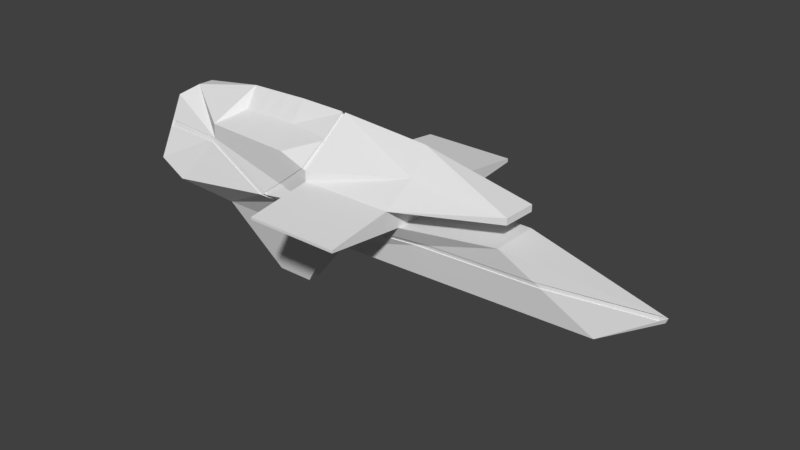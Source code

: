 # Source: Flagship.blend  (saved by Blender 2.77.0; exported with 4.5.12 LTS)
import bpy
from mathutils import Matrix  # noqa: F401  (used for matrix-valued properties, if any)

bpy.ops.wm.read_factory_settings(use_empty=True)
scene = bpy.context.scene
scene.name = 'Scene'

# ---- collections
col_collection_1 = bpy.data.collections.new('Collection 1'); scene.collection.children.link(col_collection_1)

# ---- world
world_world = bpy.data.worlds.new('World'); scene.world = world_world
world_world.color = (0.05088, 0.05088, 0.05088)
world_world.use_sun_shadow = False
world_world.sun_shadow_jitter_overblur = 0.0
world_world.cycles.sampling_method = 'MANUAL'

# ---- meshes
me_cube_001 = bpy.data.meshes.new('Cube.001')
me_cube_001.from_pydata([(-6.609, -1.0, -1.0), (-6.72, -2.088, 1.033), (-6.609, 1.0, -1.0), (-6.609, 2.258, 1.0), (4.82, -0.4749, -1.0), (1.198, -1.0, 1.369), (4.82, 0.4749, -1.0), (1.198, 1.0, 1.369), (7.141, 0.000792, 0.4962), (-2.721, 1.63, 1.005), (-2.8, -1.46, 1.028), (-6.72, -2.088, 1.906), (-6.609, 2.258, 1.873), (-2.816, -2.088, 1.906), (-2.705, 2.258, 1.873), (-2.816, -4.877, 1.413), (-6.72, -4.877, 1.416), (-2.816, -4.877, 1.525), (-6.72, -4.877, 1.523), (-6.609, 5.187, 1.358), (-2.705, 5.187, 1.362), (-6.609, 5.187, 1.514), (-2.705, 5.187, 1.511), (-6.72, -2.081, 2.329), (-6.609, 2.265, 2.296), (-2.782, -0.7548, 2.724), (-2.739, 0.9381, 2.712), (-12.32, -0.8913, -1.1), (-14.06, -1.979, -0.1695), (-13.95, 2.367, -0.2023), (-12.32, 1.109, -1.1), (-12.33, 1.822, 1.996), (-12.41, -1.433, 1.905), (-12.41, -1.428, 2.526), (-12.33, 1.827, 2.501), (1.354, 0.7351, 2.161), (1.317, -0.7085, 2.172), (1.317, -0.7064, 2.447), (1.354, 0.7372, 2.436), (-8.589, 0.3279, -3.782), (-8.589, -0.2506, -3.782), (-10.24, 0.3593, -3.811), (-10.24, -0.2192, -3.811), (-15.26, -1.927, 0.4504), (-15.15, 2.419, 0.4176), (-15.2, 1.247, 2.9), (-15.25, -0.7511, 2.915), (-14.74, -0.08024, 3.291), (-14.72, 0.5823, 3.286), (-9.469, 2.046, 2.601), (-6.664, 0.09162, 3.993), (-11.57, 0.1844, 3.908), (-9.566, -1.755, 2.63), (-9.784, 0.1506, 3.972), (-8.039, 2.155, 2.652), (-6.64, 1.045, 3.196), (-11.56, 0.6945, 3.03), (-8.143, -1.918, 2.682), (-10.9, 1.936, 2.551), (-6.689, -0.8616, 3.21), (-11.59, -0.3256, 3.038), (-10.99, -1.591, 2.578), (-10.68, 0.1675, 3.94), (-8.89, 0.1337, 4.005), (-9.799, -0.445, 3.102), (-9.769, 0.7462, 3.093), (-8.873, 0.772, 3.125), (-8.906, -0.5046, 3.135), (-10.69, -0.3853, 3.07), (-10.66, 0.7203, 3.062), (-12.79, -1.161, 0.8879), (-12.72, 1.637, 0.8668), (-12.75, 0.8823, 2.464), (-12.78, -0.4042, 2.474), (-9.369, 2.299, 0.5482), (-2.368, 1.0, 0.4123), (-15.18, 1.768, 1.899), (-4.133, 1.798, 0.3394), (2.789, 1.0, 0.3512), (-6.609, 1.786, 0.2577), (-8.698, 1.838, 0.1876), (-15.18, 1.786, 1.733), (-9.5, 2.3, 0.4785), (-2.493, 1.0, 0.2585), (-8.773, 1.825, 0.06536), (-12.4, 1.836, 1.836), (-4.209, 1.774, 0.1816), (-12.36, 1.831, 1.819), (2.877, 1.0, 0.1405), (-6.609, 1.768, 0.142), (7.03, 0.04843, 0.2559), (7.028, 0.03989, 0.2742), (-12.36, 1.81, 1.824), (-12.33, 1.801, 1.987), (-12.4, 1.815, 1.848), (-15.18, 1.782, 1.771), (-15.18, 1.779, 1.818), (-8.774, 1.804, 0.08583), (-8.7, 1.816, 0.2081), (-2.37, 0.9786, 0.4327), (-4.135, 1.777, 0.3599), (2.787, 0.9786, 0.3695), (-6.611, 1.764, 0.2781), (-9.37, 2.278, 0.5532), (-9.502, 2.279, 0.4835), (-2.495, 0.9786, 0.279), (-4.211, 1.752, 0.2021), (2.876, 0.9786, 0.1589), (-6.611, 1.746, 0.1625), (-2.762, 0.02644, 3.764), (-8.294, -1.751, 0.4325), (7.041, -0.01698, 0.5114), (-15.25, -1.226, 1.919), (-8.923, -2.055, 0.672), (-3.873, -1.33, 0.4567), (2.537, -0.806, 0.4934), (-1.778, -1.0, 0.4658), (-6.688, -1.773, 0.4445), (-6.678, -1.681, 0.2728), (-8.591, -1.657, 0.3319), (-9.275, -2.047, 0.5861), (-12.53, -1.483, 1.722), (2.832, -0.7631, 0.3003), (-2.377, -1.0, 0.2839), (6.853, -0.05914, 0.3103), (-12.8, -1.5, 1.738), (-4.206, -1.29, 0.2792), (-15.25, -1.339, 1.682), (6.773, 0.00156, 0.5173), (7.14, 0.001031, 0.5025), (6.851, -0.02367, 0.3161), (-12.53, -1.447, 1.728), (-12.41, -1.397, 1.911), (-12.8, -1.464, 1.744), (-8.594, -1.622, 0.3378), (-8.297, -1.716, 0.4383), (-15.26, -1.303, 1.688), (-15.26, -1.19, 1.925), (-4.209, -1.254, 0.285), (-3.875, -1.295, 0.4626), (-6.681, -1.646, 0.2787), (-6.69, -1.737, 0.4504), (2.535, -0.7705, 0.4993), (-8.925, -2.02, 0.6779), (-1.78, -0.9645, 0.4716), (-9.278, -2.012, 0.592), (2.83, -0.7277, 0.3061), (-2.38, -0.9645, 0.2898), (-9.281, 2.298, 0.5625), (-6.967, 2.233, 2.068), (-8.203, 2.137, 1.278), (-7.251, 2.209, 1.887), (-7.083, 2.223, 1.994), (-8.399, 2.122, 1.312), (-7.108, 2.222, 2.144), (-9.455, 2.285, 0.5905), (-7.269, 2.209, 2.041), (-6.798, 2.25, 2.343), (-7.5, 2.19, 1.892), (-6.794, 2.186, 2.34), (-6.605, 2.2, 2.293), (-9.277, 2.234, 0.5595), (-9.364, 2.235, 0.5452), (-8.394, 2.058, 1.309), (-8.199, 2.073, 1.275), (-7.495, 2.126, 1.889), (-7.247, 2.145, 1.884), (-7.264, 2.145, 2.038), (-7.079, 2.159, 1.991), (-6.963, 2.168, 2.065), (-7.103, 2.158, 2.141), (-9.451, 2.221, 0.5876), (-6.843, 0.044, 3.925), (-6.929, -2.057, 2.381), (-6.82, 1.187, 3.126), (-6.886, -1.005, 3.138), (-6.88, -0.8308, 3.204), (-6.824, 1.022, 3.19), (-6.841, 0.09496, 3.994), (-6.84, 0.1458, 3.924), (-6.797, 1.944, 2.245), (-6.608, 2.264, 2.198), (-6.639, 1.044, 3.098), (-6.927, -2.058, 2.283), (-6.718, -2.082, 2.231), (-6.687, -0.8621, 3.112), (-6.663, 0.0911, 3.895), (-6.885, -1.006, 3.04), (-6.839, 0.1453, 3.826), (-6.818, 1.187, 3.028), (-6.842, 0.04348, 3.826), (-6.878, -0.8313, 3.106), (-6.822, 1.022, 3.092), (-6.839, 0.09444, 3.896), (-7.12, -2.041, 2.007), (-7.246, -2.027, 1.905), (-8.067, -1.933, 1.239), (-7.034, -2.05, 2.077), (-9.062, -2.03, 0.7212), (-8.345, -1.901, 1.282), (-7.541, -1.993, 1.905), (-7.338, -2.015, 2.063), (-7.202, -2.03, 2.169), (-6.716, -2.044, 2.327), (-8.919, -2.017, 0.6695), (-6.925, -2.02, 2.379), (-7.116, -2.003, 2.005), (-7.242, -1.989, 1.903), (-8.063, -1.895, 1.237), (-7.03, -2.012, 2.075), (-9.058, -1.992, 0.7186), (-8.341, -1.863, 1.279), (-7.537, -1.955, 1.903), (-7.334, -1.977, 2.061), (-7.198, -1.992, 2.166)], [], [(1, 110, 117), (7, 78, 75), (80, 148, 3), (10, 116, 5), (2, 4, 0), (10, 14, 13), (7, 111, 8), (5, 115, 111), (4, 90, 124), (6, 88, 90), (2, 89, 86), (9, 75, 77), (4, 123, 0), (1, 114, 10), (2, 6, 4), (10, 5, 7), (7, 9, 10), (12, 19, 3), (12, 26, 14), (11, 25, 23), (31, 58, 49), (11, 17, 13), (15, 18, 16), (13, 15, 10), (1, 18, 11), (10, 16, 1), (19, 22, 20), (14, 21, 12), (3, 20, 9), (9, 22, 14), (3, 151, 12), (13, 37, 25), (28, 30, 27), (28, 29, 30), (125, 131, 133), (32, 47, 46), (58, 56, 69), (27, 40, 0), (52, 61, 32), (1, 196, 113), (35, 37, 36), (26, 35, 14), (38, 26, 109), (14, 36, 13), (39, 42, 41), (2, 41, 30), (27, 41, 42), (2, 40, 39), (44, 70, 71), (45, 47, 48), (81, 94, 85), (29, 43, 44), (31, 48, 34), (51, 34, 48), (62, 60, 68), (63, 64, 67), (66, 49, 65), (63, 65, 53), (55, 186, 50), (59, 186, 185), (67, 52, 57), (24, 182, 55), (177, 188, 192), (61, 60, 33), (64, 61, 52), (53, 68, 64), (62, 56, 51), (53, 69, 62), (65, 58, 69), (172, 193, 178), (23, 25, 59), (1, 113, 110), (3, 79, 80), (10, 9, 14), (12, 21, 19), (12, 24, 26), (11, 13, 25), (54, 157, 154), (12, 151, 152), (31, 34, 58), (54, 156, 49), (11, 18, 17), (15, 17, 18), (13, 17, 15), (1, 16, 18), (10, 15, 16), (19, 21, 22), (14, 22, 21), (3, 19, 20), (9, 20, 22), (3, 148, 150), (13, 36, 37), (127, 133, 136), (32, 33, 47), (58, 34, 56), (27, 42, 40), (11, 23, 197), (57, 201, 202), (61, 33, 32), (200, 52, 32), (1, 195, 196), (35, 38, 37), (26, 38, 35), (37, 38, 109), (14, 35, 36), (39, 40, 42), (2, 39, 41), (27, 30, 41), (2, 0, 40), (45, 73, 46), (45, 46, 47), (31, 87, 85), (29, 28, 43), (31, 45, 48), (47, 33, 51), (60, 51, 33), (56, 34, 51), (48, 47, 51), (62, 51, 60), (63, 53, 64), (66, 54, 49), (63, 66, 65), (23, 183, 173), (174, 192, 189), (67, 64, 52), (175, 191, 176), (61, 68, 60), (64, 68, 61), (53, 62, 68), (62, 69, 56), (53, 65, 69), (65, 49, 58), (24, 55, 26), (70, 72, 71), (70, 73, 72), (70, 127, 112), (76, 71, 72), (75, 100, 77), (90, 107, 91), (79, 100, 102), (83, 107, 88), (8, 78, 7), (76, 45, 31), (31, 103, 93), (77, 3, 9), (82, 30, 29), (86, 83, 2), (85, 29, 44), (83, 6, 2), (31, 92, 87), (81, 85, 44), (84, 2, 30), (76, 93, 96), (87, 82, 29), (94, 96, 93), (100, 105, 106), (99, 107, 105), (98, 108, 97), (103, 97, 104), (93, 104, 92), (91, 101, 8), (106, 102, 100), (75, 101, 99), (124, 90, 8), (84, 108, 89), (80, 102, 98), (31, 94, 93), (76, 95, 81), (89, 106, 86), (80, 103, 74), (84, 104, 97), (87, 104, 82), (8, 101, 78), (83, 106, 105), (4, 6, 90), (9, 7, 75), (44, 43, 70), (81, 95, 94), (45, 72, 73), (46, 73, 70), (72, 45, 76), (76, 81, 71), (44, 71, 81), (75, 99, 100), (90, 88, 107), (79, 77, 100), (83, 105, 107), (155, 103, 31), (77, 79, 3), (82, 84, 30), (85, 87, 29), (83, 88, 6), (31, 93, 92), (84, 89, 2), (76, 31, 93), (94, 95, 96), (100, 99, 105), (99, 101, 107), (98, 102, 108), (103, 98, 97), (93, 103, 104), (91, 107, 101), (106, 108, 102), (75, 78, 101), (8, 90, 91), (84, 97, 108), (80, 79, 102), (31, 85, 94), (76, 96, 95), (89, 108, 106), (80, 98, 103), (84, 82, 104), (87, 92, 104), (83, 86, 106), (25, 109, 50), (55, 50, 26), (59, 25, 50), (109, 25, 37), (50, 109, 26), (116, 142, 115), (112, 32, 46), (121, 145, 131), (116, 115, 5), (8, 130, 124), (110, 143, 135), (119, 140, 134), (8, 128, 129), (132, 133, 131), (125, 127, 43), (126, 118, 0), (120, 27, 119), (123, 126, 0), (112, 136, 137), (124, 122, 4), (119, 0, 118), (120, 121, 28), (125, 28, 121), (137, 133, 132), (146, 130, 128), (143, 134, 135), (132, 145, 143), (141, 138, 139), (139, 147, 144), (135, 140, 141), (146, 144, 147), (198, 132, 143), (126, 140, 118), (114, 141, 139), (119, 145, 120), (116, 139, 144), (123, 138, 126), (110, 141, 117), (123, 146, 147), (115, 128, 111), (124, 146, 122), (112, 132, 32), (149, 24, 12), (158, 167, 165), (149, 160, 24), (155, 162, 74), (152, 149, 12), (164, 165, 166), (153, 155, 31), (154, 159, 170), (158, 153, 31), (153, 165, 163), (158, 49, 156), (166, 167, 168), (161, 171, 163), (170, 168, 167), (159, 169, 170), (24, 159, 157), (150, 166, 151), (151, 168, 152), (148, 162, 161), (150, 161, 164), (153, 171, 155), (152, 169, 149), (156, 170, 167), (186, 188, 193), (172, 63, 67), (179, 177, 66), (173, 175, 57), (179, 63, 178), (174, 157, 54), (176, 172, 67), (175, 67, 57), (174, 66, 177), (182, 189, 192), (187, 184, 185), (190, 185, 186), (185, 191, 187), (182, 188, 186), (182, 180, 189), (186, 193, 190), (173, 187, 175), (157, 181, 24), (179, 193, 188), (157, 189, 180), (176, 190, 172), (23, 185, 184), (194, 195, 11), (23, 205, 203), (195, 206, 207), (202, 205, 173), (197, 194, 11), (209, 205, 214), (202, 173, 57), (196, 204, 113), (199, 200, 32), (198, 199, 32), (199, 210, 211), (208, 212, 211), (204, 211, 210), (213, 207, 206), (214, 206, 209), (201, 214, 202), (194, 209, 206), (200, 213, 201), (197, 203, 209), (198, 204, 210), (199, 212, 200), (196, 207, 208), (80, 74, 148), (10, 114, 116), (7, 5, 111), (4, 122, 123), (1, 117, 114), (3, 150, 151), (125, 121, 131), (55, 182, 186), (59, 50, 186), (24, 181, 182), (177, 179, 188), (172, 190, 193), (54, 154, 156), (127, 125, 133), (57, 52, 201), (200, 201, 52), (1, 11, 195), (23, 184, 183), (174, 177, 192), (175, 187, 191), (112, 46, 70), (70, 43, 127), (155, 74, 103), (116, 144, 142), (121, 120, 145), (8, 129, 130), (110, 113, 143), (119, 118, 140), (8, 111, 128), (120, 28, 27), (112, 127, 136), (119, 27, 0), (125, 43, 28), (137, 136, 133), (129, 128, 130), (142, 146, 128), (143, 145, 134), (132, 131, 145), (141, 140, 138), (139, 138, 147), (135, 134, 140), (146, 142, 144), (143, 113, 198), (198, 32, 132), (126, 138, 140), (114, 117, 141), (119, 134, 145), (116, 114, 139), (123, 147, 138), (110, 135, 141), (123, 122, 146), (115, 142, 128), (124, 130, 146), (112, 137, 132), (158, 156, 167), (149, 169, 160), (155, 171, 162), (164, 163, 165), (154, 157, 159), (153, 158, 165), (158, 31, 49), (166, 165, 167), (163, 164, 161), (161, 162, 171), (170, 169, 168), (159, 160, 169), (24, 160, 159), (150, 164, 166), (151, 166, 168), (148, 74, 162), (150, 148, 161), (153, 163, 171), (152, 168, 169), (156, 154, 170), (172, 178, 63), (179, 66, 63), (175, 176, 67), (174, 54, 66), (187, 183, 184), (190, 191, 185), (182, 192, 188), (182, 181, 180), (173, 183, 187), (157, 180, 181), (179, 178, 193), (157, 174, 189), (176, 191, 190), (23, 59, 185), (23, 173, 205), (195, 194, 206), (202, 214, 205), (209, 203, 205), (196, 208, 204), (199, 198, 210), (208, 207, 212), (204, 208, 211), (213, 212, 207), (214, 213, 206), (201, 213, 214), (194, 197, 209), (200, 212, 213), (197, 23, 203), (198, 113, 204), (199, 211, 212), (196, 195, 207)])
_uv = me_cube_001.uv_layers.new(name='UVMap')
_uv.uv.foreach_set('vector', [0.1986, 0.3896, 0.1865, 0.4213, 0.1873, 0.389, 0.55, 0.6251, 0.5696, 0.5931, 0.57, 0.6969, 0.4159, 0.3617, 0.4222, 0.3497, 0.4316, 0.4032, 0.293, 0.6381, 0.315, 0.6588, 0.315, 0.7175, 0.5795, 0.2297, 0.5421, 0.4596, 0.5421, 0.23, 0.3982, 0.5988, 0.4143, 0.5114, 0.4146, 0.5989, 0.3907, 0.5724, 0.3972, 0.4543, 0.3979, 0.4524, 0.4978, 0.3866, 0.5142, 0.4136, 0.5173, 0.5032, 0.5421, 0.4596, 0.5592, 0.5022, 0.5562, 0.4988, 0.6033, 0.2745, 0.5795, 0.3136, 0.5797, 0.2297, 0.3837, 0.4103, 0.4067, 0.4051, 0.4159, 0.4524, 0.4697, 0.4313, 0.4912, 0.4218, 0.4787, 0.4583, 0.5421, 0.4596, 0.5181, 0.3148, 0.5421, 0.2297, 0.1986, 0.3896, 0.1885, 0.3326, 0.2, 0.3111, 0.5795, 0.2297, 0.5795, 0.4593, 0.5421, 0.4596, 0.318, 0.6379, 0.3542, 0.5636, 0.3907, 0.5724, 0.3907, 0.5724, 0.3979, 0.6549, 0.318, 0.6379, 0.5113, 0.7216, 0.5276, 0.6627, 0.5276, 0.7216, 0.448, 0.4028, 0.4653, 0.4809, 0.4498, 0.4813, 0.215, 0.39, 0.2318, 0.3118, 0.2367, 0.3905, 0.445, 0.2878, 0.4584, 0.3162, 0.4601, 0.3449, 0.55, 0.5838, 0.4978, 0.5054, 0.55, 0.5052, 0.3979, 0.655, 0.4143, 0.7336, 0.3979, 0.7335, 0.4146, 0.5989, 0.398, 0.655, 0.3982, 0.5988, 0.544, 0.6627, 0.5276, 0.7188, 0.5276, 0.6627, 0.5499, 0.6623, 0.4978, 0.5843, 0.5499, 0.5839, 0.2905, 0.73, 0.2742, 0.6514, 0.2905, 0.6514, 0.1809, 0.5632, 0.2358, 0.6416, 0.1809, 0.6418, 0.415, 0.5637, 0.4697, 0.6418, 0.415, 0.6421, 0.3979, 0.5113, 0.4146, 0.4525, 0.4143, 0.5114, 0.4316, 0.4032, 0.4476, 0.3899, 0.448, 0.4028, 0.2163, 0.3115, 0.2263, 0.2299, 0.2318, 0.3118, 0.2699, 0.5643, 0.2376, 0.6287, 0.2367, 0.5887, 0.2699, 0.5643, 0.2699, 0.6514, 0.2376, 0.6287, 0.8935, 0.366, 0.8937, 0.3613, 0.8935, 0.366, 0.2122, 0.505, 0.2367, 0.5533, 0.2293, 0.5631, 0.2419, 0.3174, 0.2656, 0.3043, 0.2652, 0.3223, 0.1554, 0.5023, 0.1057, 0.4268, 0.1593, 0.3875, 0.2272, 0.4478, 0.2255, 0.4765, 0.2122, 0.505, 0.1986, 0.3896, 0.2018, 0.4169, 0.1911, 0.4338, 0.2324, 0.6708, 0.2272, 0.6418, 0.2324, 0.6418, 0.4653, 0.4809, 0.4559, 0.5633, 0.4498, 0.4813, 0.2272, 0.6708, 0.2367, 0.4824, 0.1394, 0.1154, 0.1046, 0.5631, 0.1809, 0.6215, 0.1046, 0.6502, 0.4697, 0.6817, 0.4805, 0.7145, 0.4697, 0.7148, 0.3837, 0.4103, 0.318, 0.3502, 0.3606, 0.2981, 0.3556, 0.7095, 0.3318, 0.6549, 0.3426, 0.6549, 0.2742, 0.7076, 0.2497, 0.6514, 0.2605, 0.6514, 0.2272, 0.6418, 0.1809, 0.7129, 0.1809, 0.6567, 0.2547, 0.231, 0.2926, 0.24, 0.2552, 0.2413, 0.8365, 0.5529, 0.8365, 0.5645, 0.8365, 0.5645, 0.2699, 0.6514, 0.293, 0.5636, 0.293, 0.6507, 0.445, 0.2878, 0.4697, 0.2396, 0.4567, 0.2875, 0.2751, 0.3039, 0.2437, 0.2885, 0.2552, 0.2413, 0.2756, 0.3219, 0.2847, 0.3036, 0.2859, 0.3216, 0.2764, 0.358, 0.2872, 0.3396, 0.2884, 0.3576, 0.2645, 0.3584, 0.24, 0.3462, 0.2649, 0.3403, 0.2764, 0.358, 0.2649, 0.3403, 0.276, 0.34, 0.8089, 0.8022, 0.8005, 0.7889, 0.8703, 0.8388, 0.8103, 0.8021, 0.8005, 0.7889, 0.8103, 0.8021, 0.2884, 0.3576, 0.3112, 0.3437, 0.3144, 0.3724, 0.8159, 0.8021, 0.8089, 0.8022, 0.8089, 0.8022, 0.8089, 0.8021, 0.8096, 0.802, 0.8089, 0.8021, 0.3079, 0.3151, 0.2847, 0.3036, 0.3047, 0.2864, 0.2872, 0.3396, 0.3079, 0.3151, 0.3112, 0.3437, 0.276, 0.34, 0.2859, 0.3216, 0.2872, 0.3396, 0.2756, 0.3219, 0.2656, 0.3043, 0.2751, 0.3039, 0.276, 0.34, 0.2652, 0.3223, 0.2756, 0.3219, 0.2649, 0.3403, 0.2419, 0.3174, 0.2652, 0.3223, 0.8096, 0.802, 0.8096, 0.802, 0.8096, 0.802, 0.318, 0.4013, 0.2318, 0.3118, 0.2973, 0.4017, 0.1986, 0.3896, 0.1911, 0.4338, 0.1865, 0.4213, 0.4316, 0.4032, 0.4171, 0.4037, 0.4159, 0.3617, 0.3982, 0.5988, 0.3979, 0.5113, 0.4143, 0.5114, 0.5113, 0.7216, 0.5113, 0.6627, 0.5276, 0.6627, 0.448, 0.4028, 0.4697, 0.4022, 0.4653, 0.4809, 0.215, 0.39, 0.2163, 0.3115, 0.2318, 0.3118, 0.4618, 0.3737, 0.4686, 0.3984, 0.4528, 0.3926, 0.448, 0.4028, 0.4476, 0.3899, 0.45, 0.3932, 0.445, 0.2878, 0.4567, 0.2875, 0.4584, 0.3162, 0.4618, 0.3737, 0.4508, 0.3895, 0.4601, 0.3449, 0.55, 0.5838, 0.4978, 0.5839, 0.4978, 0.5054, 0.3979, 0.655, 0.4143, 0.6551, 0.4143, 0.7336, 0.4146, 0.5989, 0.4143, 0.655, 0.398, 0.655, 0.544, 0.6627, 0.544, 0.7188, 0.5276, 0.7188, 0.5499, 0.6623, 0.4978, 0.6627, 0.4978, 0.5843, 0.2905, 0.73, 0.2742, 0.73, 0.2742, 0.6514, 0.1809, 0.5632, 0.2358, 0.5631, 0.2358, 0.6416, 0.415, 0.5637, 0.4697, 0.5633, 0.4697, 0.6418, 0.3979, 0.5113, 0.3982, 0.4524, 0.4146, 0.4525, 0.4316, 0.4032, 0.4222, 0.3497, 0.4354, 0.3711, 0.2163, 0.3115, 0.2211, 0.2297, 0.2263, 0.2299, 0.7514, 0.3371, 0.7519, 0.3216, 0.7514, 0.3371, 0.2122, 0.505, 0.2238, 0.5053, 0.2367, 0.5533, 0.2419, 0.3174, 0.2437, 0.2885, 0.2656, 0.3043, 0.1554, 0.5023, 0.1046, 0.46, 0.1057, 0.4268, 0.215, 0.39, 0.2367, 0.3905, 0.218, 0.3964, 0.2288, 0.4191, 0.2176, 0.4025, 0.2197, 0.3998, 0.2255, 0.4765, 0.2238, 0.5053, 0.2122, 0.505, 0.2146, 0.4066, 0.2272, 0.4478, 0.2122, 0.505, 0.1986, 0.3896, 0.2147, 0.4006, 0.2018, 0.4169, 0.2324, 0.6708, 0.2272, 0.6708, 0.2272, 0.6418, 0.4653, 0.4809, 0.461, 0.5632, 0.4559, 0.5633, 0.2272, 0.6418, 0.2272, 0.6708, 0.1394, 0.1154, 0.1046, 0.5631, 0.1809, 0.5926, 0.1809, 0.6215, 0.4697, 0.6817, 0.4805, 0.6814, 0.4805, 0.7145, 0.3837, 0.4103, 0.3247, 0.3827, 0.318, 0.3502, 0.3556, 0.7095, 0.318, 0.7095, 0.3318, 0.6549, 0.2742, 0.7076, 0.2367, 0.7076, 0.2497, 0.6514, 0.3556, 0.7048, 0.3847, 0.6549, 0.3929, 0.7048, 0.2547, 0.231, 0.2922, 0.2297, 0.2926, 0.24, 0.8367, 0.5184, 0.8366, 0.5184, 0.8366, 0.5182, 0.2699, 0.6514, 0.2699, 0.5643, 0.293, 0.5636, 0.445, 0.2878, 0.4623, 0.2297, 0.4697, 0.2396, 0.2926, 0.24, 0.3047, 0.2864, 0.2751, 0.3039, 0.2847, 0.3036, 0.2751, 0.3039, 0.3047, 0.2864, 0.2656, 0.3043, 0.2437, 0.2885, 0.2751, 0.3039, 0.2552, 0.2413, 0.2926, 0.24, 0.2751, 0.3039, 0.2756, 0.3219, 0.2751, 0.3039, 0.2847, 0.3036, 0.2764, 0.358, 0.276, 0.34, 0.2872, 0.3396, 0.2645, 0.3584, 0.2381, 0.375, 0.24, 0.3462, 0.2764, 0.358, 0.2645, 0.3584, 0.2649, 0.3403, 0.8756, 0.5174, 0.8744, 0.5216, 0.8744, 0.5216, 0.8535, 0.4842, 0.8565, 0.4841, 0.8535, 0.4842, 0.2884, 0.3576, 0.2872, 0.3396, 0.3112, 0.3437, 0.8103, 0.802, 0.8102, 0.802, 0.8102, 0.802, 0.3079, 0.3151, 0.2859, 0.3216, 0.2847, 0.3036, 0.2872, 0.3396, 0.2859, 0.3216, 0.3079, 0.3151, 0.276, 0.34, 0.2756, 0.3219, 0.2859, 0.3216, 0.2756, 0.3219, 0.2652, 0.3223, 0.2656, 0.3043, 0.276, 0.34, 0.2649, 0.3403, 0.2652, 0.3223, 0.2649, 0.3403, 0.24, 0.3462, 0.2419, 0.3174, 0.4697, 0.4022, 0.2566, 0.4031, 0.4653, 0.4809, 0.1806, 0.7066, 0.1508, 0.6657, 0.1806, 0.6502, 0.1806, 0.7066, 0.1508, 0.6916, 0.1508, 0.6657, 0.1046, 0.6596, 0.1508, 0.6755, 0.1508, 0.6804, 0.4613, 0.664, 0.415, 0.6835, 0.415, 0.6505, 0.8523, 0.5466, 0.8498, 0.5541, 0.8497, 0.5541, 0.8784, 0.5875, 0.8762, 0.57, 0.8785, 0.5875, 0.8504, 0.5644, 0.8498, 0.5541, 0.8505, 0.5644, 0.878, 0.5478, 0.8762, 0.57, 0.8762, 0.57, 0.57, 0.5052, 0.5696, 0.5931, 0.55, 0.6251, 0.4429, 0.2305, 0.4623, 0.2297, 0.445, 0.2878, 0.8525, 0.5885, 0.8494, 0.5761, 0.8526, 0.5885, 0.4187, 0.4535, 0.4316, 0.4032, 0.4335, 0.4818, 0.4021, 0.3469, 0.3606, 0.2981, 0.372, 0.2617, 0.4978, 0.6977, 0.5113, 0.6627, 0.5113, 0.7438, 0.415, 0.2844, 0.372, 0.2617, 0.3789, 0.2355, 0.5799, 0.4217, 0.6033, 0.2745, 0.6033, 0.5045, 0.8365, 0.565, 0.8365, 0.5651, 0.8365, 0.5652, 0.4038, 0.2297, 0.415, 0.2844, 0.3789, 0.2355, 0.3986, 0.3628, 0.3837, 0.4103, 0.3606, 0.2981, 0.8536, 0.6002, 0.8526, 0.5885, 0.8537, 0.6002, 0.4152, 0.2852, 0.4021, 0.3469, 0.372, 0.2617, 0.7995, 0.5874, 0.7997, 0.5758, 0.7997, 0.5876, 0.8498, 0.5541, 0.8524, 0.5471, 0.8499, 0.5544, 0.8724, 0.6035, 0.8725, 0.5816, 0.8726, 0.604, 0.8687, 0.5801, 0.8702, 0.5886, 0.8686, 0.5798, 0.8695, 0.577, 0.8686, 0.5798, 0.8693, 0.5766, 0.8723, 0.5639, 0.8693, 0.5766, 0.8721, 0.5638, 0.8726, 0.5643, 0.8723, 0.582, 0.8723, 0.5638, 0.8721, 0.5984, 0.8703, 0.5886, 0.8723, 0.5987, 0.8523, 0.5466, 0.851, 0.5252, 0.8524, 0.5466, 0.7637, 0.4821, 0.7667, 0.4855, 0.7657, 0.4877, 0.877, 0.5215, 0.8765, 0.5304, 0.8765, 0.5304, 0.8508, 0.5731, 0.8505, 0.5644, 0.8509, 0.5731, 0.8365, 0.5648, 0.8365, 0.5645, 0.8366, 0.5648, 0.4146, 0.51, 0.4149, 0.5106, 0.4146, 0.5109, 0.8765, 0.5304, 0.8757, 0.5404, 0.8756, 0.5404, 0.8508, 0.5731, 0.8494, 0.5761, 0.8493, 0.5761, 0.877, 0.5215, 0.8756, 0.5184, 0.8771, 0.5215, 0.8786, 0.5069, 0.8756, 0.5184, 0.8755, 0.5184, 0.4974, 0.2297, 0.4849, 0.3185, 0.4845, 0.3185, 0.878, 0.5478, 0.8757, 0.5404, 0.8781, 0.5478, 0.5421, 0.4596, 0.5795, 0.4593, 0.5592, 0.5022, 0.4697, 0.4313, 0.4886, 0.3515, 0.4912, 0.4218, 0.2272, 0.6418, 0.2272, 0.7292, 0.1809, 0.7129, 0.8365, 0.5529, 0.8366, 0.5529, 0.8365, 0.5645, 0.3556, 0.7048, 0.3606, 0.6549, 0.3847, 0.6549, 0.1508, 0.7008, 0.1046, 0.6922, 0.1046, 0.6596, 0.415, 0.6505, 0.4613, 0.6421, 0.4613, 0.664, 0.4613, 0.664, 0.4613, 0.6648, 0.415, 0.6835, 0.4613, 0.6935, 0.415, 0.6835, 0.4613, 0.6648, 0.8523, 0.5466, 0.8524, 0.5466, 0.8498, 0.5541, 0.8784, 0.5875, 0.8762, 0.57, 0.8762, 0.57, 0.8504, 0.5644, 0.8497, 0.5541, 0.8498, 0.5541, 0.878, 0.5478, 0.8781, 0.5478, 0.8762, 0.57, 0.8494, 0.5764, 0.8494, 0.5761, 0.8525, 0.5885, 0.4187, 0.4535, 0.4171, 0.4037, 0.4316, 0.4032, 0.4021, 0.3469, 0.3986, 0.3628, 0.3606, 0.2981, 0.415, 0.2844, 0.4152, 0.2852, 0.372, 0.2617, 0.5799, 0.4217, 0.5795, 0.3136, 0.6033, 0.2745, 0.8365, 0.565, 0.8365, 0.565, 0.8365, 0.5651, 0.3986, 0.3628, 0.4067, 0.4051, 0.3837, 0.4103, 0.8536, 0.6002, 0.8525, 0.5885, 0.8526, 0.5885, 0.7995, 0.5874, 0.7995, 0.5758, 0.7997, 0.5758, 0.8498, 0.5541, 0.8524, 0.5466, 0.8524, 0.5471, 0.8724, 0.6035, 0.8723, 0.582, 0.8725, 0.5816, 0.8687, 0.5801, 0.8703, 0.5886, 0.8702, 0.5886, 0.8695, 0.577, 0.8687, 0.5801, 0.8686, 0.5798, 0.8723, 0.5639, 0.8695, 0.577, 0.8693, 0.5766, 0.8726, 0.5643, 0.8725, 0.5816, 0.8723, 0.582, 0.8721, 0.5984, 0.8702, 0.5886, 0.8703, 0.5886, 0.8523, 0.5466, 0.8509, 0.5252, 0.851, 0.5252, 0.6182, 0.6223, 0.6174, 0.62, 0.6178, 0.62, 0.877, 0.5215, 0.8771, 0.5215, 0.8765, 0.5304, 0.8508, 0.5731, 0.8504, 0.5644, 0.8505, 0.5644, 0.8365, 0.5648, 0.8365, 0.5645, 0.8365, 0.5645, 0.4146, 0.51, 0.4149, 0.5098, 0.4149, 0.5106, 0.8765, 0.5304, 0.8765, 0.5304, 0.8757, 0.5404, 0.8508, 0.5731, 0.8509, 0.5731, 0.8494, 0.5761, 0.877, 0.5215, 0.8755, 0.5184, 0.8756, 0.5184, 0.8786, 0.5069, 0.8786, 0.5069, 0.8756, 0.5184, 0.878, 0.5478, 0.8756, 0.5404, 0.8757, 0.5404, 0.318, 0.4795, 0.4179, 0.5963, 0.3101, 0.2215, 0.2566, 0.4031, 0.3101, 0.2215, 0.4653, 0.4809, 0.2973, 0.4017, 0.2318, 0.3118, 0.3101, 0.2215, 0.1394, 0.1154, 0.2318, 0.3118, 0.2272, 0.6418, 0.3101, 0.2215, 0.4179, 0.5963, 0.2367, 0.4824, 0.848, 0.2632, 0.8478, 0.2905, 0.8478, 0.2905, 0.2113, 0.5623, 0.2122, 0.505, 0.2293, 0.5631, 0.7519, 0.3201, 0.7459, 0.3001, 0.7519, 0.3201, 0.5147, 0.3268, 0.5142, 0.4136, 0.4978, 0.3866, 0.7632, 0.4844, 0.7612, 0.4788, 0.7612, 0.4788, 0.745, 0.2929, 0.7464, 0.2968, 0.745, 0.2929, 0.7439, 0.2957, 0.7442, 0.2827, 0.7439, 0.2957, 0.3979, 0.4524, 0.3972, 0.4543, 0.3979, 0.4524, 0.8972, 0.3583, 0.8935, 0.366, 0.8937, 0.3613, 0.2085, 0.5126, 0.207, 0.5621, 0.1846, 0.5612, 0.185, 0.3393, 0.1839, 0.3888, 0.1593, 0.3875, 0.1893, 0.4443, 0.1554, 0.5023, 0.1831, 0.4301, 0.315, 0.647, 0.3012, 0.6106, 0.315, 0.5636, 0.1508, 0.6804, 0.1508, 0.6755, 0.1508, 0.6804, 0.5207, 0.4996, 0.5178, 0.4195, 0.5421, 0.4596, 0.1831, 0.4301, 0.1593, 0.3875, 0.1839, 0.3888, 0.1893, 0.4443, 0.2087, 0.5079, 0.1735, 0.5368, 0.2085, 0.5126, 0.1735, 0.5368, 0.2087, 0.5079, 0.7528, 0.3372, 0.7519, 0.3216, 0.7531, 0.3192, 0.849, 0.2923, 0.8499, 0.3175, 0.8488, 0.3186, 0.7464, 0.2968, 0.7439, 0.2957, 0.745, 0.2929, 0.7531, 0.3192, 0.7459, 0.3001, 0.7464, 0.2968, 0.7452, 0.2828, 0.7445, 0.2672, 0.7456, 0.2651, 0.7804, 0.3544, 0.7853, 0.3637, 0.7853, 0.3675, 0.745, 0.2929, 0.7442, 0.2827, 0.7452, 0.2828, 0.849, 0.2923, 0.848, 0.2632, 0.8491, 0.2595, 0.7467, 0.2977, 0.7531, 0.3192, 0.7464, 0.2968, 0.7445, 0.2672, 0.7442, 0.2827, 0.7442, 0.2827, 0.7456, 0.2651, 0.7452, 0.2828, 0.7456, 0.2651, 0.7439, 0.2957, 0.7459, 0.3001, 0.7459, 0.3001, 0.7853, 0.3675, 0.7804, 0.3544, 0.7853, 0.3675, 0.7853, 0.3637, 0.781, 0.3523, 0.781, 0.3523, 0.745, 0.2929, 0.7452, 0.2828, 0.7452, 0.2828, 0.8491, 0.2595, 0.849, 0.2923, 0.8491, 0.2595, 0.8478, 0.2905, 0.8488, 0.3186, 0.8488, 0.3186, 0.8499, 0.3175, 0.849, 0.2923, 0.849, 0.2923, 0.7528, 0.3372, 0.7531, 0.3192, 0.7531, 0.3192, 0.4514, 0.3955, 0.4697, 0.4022, 0.448, 0.4028, 0.8381, 0.4627, 0.8386, 0.4634, 0.8381, 0.4627, 0.8387, 0.4644, 0.8416, 0.4654, 0.8416, 0.4654, 0.9008, 0.4926, 0.9008, 0.4925, 0.9008, 0.4925, 0.45, 0.3932, 0.4514, 0.3955, 0.448, 0.4028, 0.8362, 0.4605, 0.8381, 0.4627, 0.8382, 0.4635, 0.4358, 0.3671, 0.4226, 0.3461, 0.445, 0.2878, 0.839, 0.4639, 0.8414, 0.4648, 0.839, 0.4639, 0.4475, 0.3849, 0.4358, 0.3671, 0.445, 0.2878, 0.8363, 0.4599, 0.8381, 0.4627, 0.8363, 0.4599, 0.4475, 0.3849, 0.4601, 0.3449, 0.4508, 0.3895, 0.8382, 0.4635, 0.8386, 0.4634, 0.8385, 0.464, 0.8342, 0.4572, 0.8342, 0.4567, 0.8363, 0.4599, 0.839, 0.4639, 0.8385, 0.464, 0.8386, 0.4634, 0.8414, 0.4648, 0.8387, 0.4644, 0.839, 0.4639, 0.827, 0.8042, 0.827, 0.8042, 0.827, 0.8042, 0.8362, 0.4605, 0.8382, 0.4635, 0.8382, 0.4635, 0.8382, 0.4635, 0.8385, 0.464, 0.8385, 0.464, 0.8342, 0.4572, 0.8341, 0.4569, 0.8342, 0.4572, 0.8362, 0.4605, 0.8342, 0.4572, 0.8362, 0.4605, 0.8363, 0.4599, 0.8342, 0.4567, 0.8342, 0.4567, 0.8385, 0.464, 0.8387, 0.4644, 0.8387, 0.4644, 0.8386, 0.4634, 0.839, 0.4639, 0.8386, 0.4634, 0.8096, 0.8022, 0.8096, 0.802, 0.8096, 0.802, 0.2779, 0.3988, 0.2764, 0.358, 0.2884, 0.3576, 0.276, 0.3989, 0.2573, 0.3994, 0.2645, 0.3584, 0.3175, 0.397, 0.2997, 0.3977, 0.3144, 0.3724, 0.276, 0.3989, 0.2764, 0.358, 0.2769, 0.3989, 0.2543, 0.3995, 0.2368, 0.4002, 0.2381, 0.375, 0.2966, 0.3979, 0.2779, 0.3988, 0.2884, 0.3576, 0.2997, 0.3977, 0.2884, 0.3576, 0.3144, 0.3724, 0.2543, 0.3995, 0.2645, 0.3584, 0.2573, 0.3994, 0.8089, 0.8022, 0.8088, 0.8021, 0.8089, 0.8021, 0.8103, 0.802, 0.8109, 0.8021, 0.8103, 0.8021, 0.8096, 0.802, 0.8103, 0.8021, 0.8096, 0.8022, 0.8103, 0.8021, 0.8102, 0.802, 0.8103, 0.802, 0.8089, 0.8022, 0.8096, 0.802, 0.8096, 0.8022, 0.8089, 0.8022, 0.8083, 0.8021, 0.8088, 0.8021, 0.8096, 0.8022, 0.8096, 0.802, 0.8096, 0.802, 0.8109, 0.802, 0.8103, 0.802, 0.8103, 0.802, 0.827, 0.8042, 0.827, 0.8042, 0.827, 0.8042, 0.8096, 0.802, 0.8096, 0.802, 0.8096, 0.802, 0.8083, 0.8021, 0.8088, 0.8021, 0.8083, 0.8021, 0.8102, 0.802, 0.8096, 0.802, 0.8096, 0.802, 0.8109, 0.8021, 0.8103, 0.8021, 0.8109, 0.8021, 0.2167, 0.3981, 0.2147, 0.4006, 0.215, 0.39, 0.8756, 0.4434, 0.8744, 0.4476, 0.8756, 0.4434, 0.8294, 0.4806, 0.8305, 0.4793, 0.8294, 0.4806, 0.8321, 0.4802, 0.8407, 0.4774, 0.8407, 0.4774, 0.218, 0.3964, 0.2167, 0.3981, 0.215, 0.39, 0.8312, 0.4783, 0.8407, 0.4774, 0.8321, 0.4802, 0.2197, 0.3998, 0.2355, 0.3947, 0.2288, 0.4191, 0.8225, 0.4894, 0.8167, 0.4985, 0.8167, 0.4985, 0.2025, 0.4225, 0.2146, 0.4066, 0.2122, 0.505, 0.1919, 0.4366, 0.2025, 0.4225, 0.2122, 0.505, 0.8229, 0.4925, 0.8171, 0.5001, 0.8229, 0.4925, 0.8225, 0.4894, 0.8294, 0.4838, 0.8229, 0.4925, 0.8167, 0.4985, 0.8229, 0.4925, 0.8171, 0.5001, 0.831, 0.4817, 0.8294, 0.4806, 0.8305, 0.4793, 0.8321, 0.4802, 0.8305, 0.4793, 0.8312, 0.4783, 0.831, 0.4817, 0.8321, 0.4802, 0.8321, 0.4802, 0.8305, 0.4793, 0.8312, 0.4783, 0.8305, 0.4793, 0.8294, 0.4838, 0.831, 0.4817, 0.831, 0.4817, 0.8312, 0.4783, 0.8413, 0.4751, 0.8312, 0.4783, 0.7467, 0.2977, 0.7464, 0.2968, 0.7467, 0.2977, 0.8229, 0.4925, 0.8294, 0.4838, 0.8294, 0.4838, 0.8225, 0.4894, 0.8294, 0.4806, 0.8225, 0.4894, 0.4159, 0.3617, 0.4219, 0.3479, 0.4222, 0.3497, 0.293, 0.6381, 0.2992, 0.6171, 0.315, 0.6588, 0.3907, 0.5724, 0.3542, 0.5636, 0.3972, 0.4543, 0.5421, 0.4596, 0.5178, 0.4195, 0.5181, 0.3148, 0.1986, 0.3896, 0.1873, 0.389, 0.1885, 0.3326, 0.4316, 0.4032, 0.4354, 0.3711, 0.4476, 0.3899, 0.8935, 0.366, 0.8937, 0.3613, 0.8937, 0.3613, 0.8089, 0.8022, 0.8089, 0.8022, 0.8005, 0.7889, 0.8103, 0.8021, 0.8703, 0.8388, 0.8005, 0.7889, 0.8159, 0.8021, 0.8159, 0.8021, 0.8089, 0.8022, 0.8089, 0.8021, 0.8096, 0.802, 0.8096, 0.802, 0.8096, 0.802, 0.8096, 0.802, 0.8096, 0.802, 0.4618, 0.3737, 0.4528, 0.3926, 0.4508, 0.3895, 0.7514, 0.3371, 0.7519, 0.3216, 0.7519, 0.3216, 0.2288, 0.4191, 0.2272, 0.4478, 0.2176, 0.4025, 0.2146, 0.4066, 0.2176, 0.4025, 0.2272, 0.4478, 0.1986, 0.3896, 0.215, 0.39, 0.2147, 0.4006, 0.8756, 0.5174, 0.8756, 0.5174, 0.8744, 0.5216, 0.8535, 0.4842, 0.8565, 0.4841, 0.8565, 0.4841, 0.8103, 0.802, 0.8103, 0.802, 0.8102, 0.802, 0.1508, 0.6804, 0.1508, 0.7008, 0.1046, 0.6596, 0.1046, 0.6596, 0.1508, 0.6502, 0.1508, 0.6755, 0.8494, 0.5764, 0.8493, 0.5761, 0.8494, 0.5761, 0.848, 0.2632, 0.848, 0.2632, 0.8478, 0.2905, 0.7519, 0.3201, 0.7459, 0.3001, 0.7459, 0.3001, 0.7632, 0.4844, 0.7632, 0.4844, 0.7612, 0.4788, 0.745, 0.2929, 0.7464, 0.2968, 0.7464, 0.2968, 0.7439, 0.2957, 0.7442, 0.2827, 0.7442, 0.2827, 0.3979, 0.4524, 0.3972, 0.4543, 0.3972, 0.4543, 0.1893, 0.4443, 0.1735, 0.5368, 0.1554, 0.5023, 0.1508, 0.6804, 0.1508, 0.6755, 0.1508, 0.6755, 0.1831, 0.4301, 0.1554, 0.5023, 0.1593, 0.3875, 0.2085, 0.5126, 0.1846, 0.5612, 0.1735, 0.5368, 0.7528, 0.3372, 0.7514, 0.3371, 0.7519, 0.3216, 0.8489, 0.3193, 0.8488, 0.3186, 0.8499, 0.3175, 0.8478, 0.2905, 0.849, 0.2923, 0.8488, 0.3186, 0.7464, 0.2968, 0.7459, 0.3001, 0.7439, 0.2957, 0.7531, 0.3192, 0.7519, 0.3201, 0.7459, 0.3001, 0.7452, 0.2828, 0.7442, 0.2827, 0.7445, 0.2672, 0.7804, 0.3544, 0.781, 0.3523, 0.7853, 0.3637, 0.745, 0.2929, 0.7439, 0.2957, 0.7442, 0.2827, 0.849, 0.2923, 0.8478, 0.2905, 0.848, 0.2632, 0.7464, 0.2968, 0.7464, 0.2968, 0.7467, 0.2977, 0.7467, 0.2977, 0.7531, 0.3192, 0.7531, 0.3192, 0.7445, 0.2672, 0.7445, 0.2672, 0.7442, 0.2827, 0.7456, 0.2651, 0.7452, 0.2828, 0.7452, 0.2828, 0.7439, 0.2957, 0.7439, 0.2957, 0.7459, 0.3001, 0.7853, 0.3675, 0.7804, 0.3544, 0.7804, 0.3544, 0.7853, 0.3637, 0.7853, 0.3637, 0.781, 0.3523, 0.745, 0.2929, 0.745, 0.2929, 0.7452, 0.2828, 0.8491, 0.2595, 0.849, 0.2923, 0.849, 0.2923, 0.8478, 0.2905, 0.8478, 0.2905, 0.8488, 0.3186, 0.8499, 0.3175, 0.8499, 0.3175, 0.849, 0.2923, 0.7528, 0.3372, 0.7528, 0.3372, 0.7531, 0.3192, 0.8381, 0.4627, 0.8386, 0.4634, 0.8386, 0.4634, 0.8387, 0.4644, 0.8387, 0.4644, 0.8416, 0.4654, 0.9008, 0.4926, 0.9008, 0.4926, 0.9008, 0.4925, 0.8362, 0.4605, 0.8363, 0.4599, 0.8381, 0.4627, 0.839, 0.4639, 0.8414, 0.4648, 0.8414, 0.4648, 0.8363, 0.4599, 0.8381, 0.4627, 0.8381, 0.4627, 0.4475, 0.3849, 0.445, 0.2878, 0.4601, 0.3449, 0.8382, 0.4635, 0.8381, 0.4627, 0.8386, 0.4634, 0.8363, 0.4599, 0.8362, 0.4605, 0.8342, 0.4572, 0.8342, 0.4572, 0.8341, 0.4569, 0.8342, 0.4567, 0.839, 0.4639, 0.8387, 0.4644, 0.8385, 0.464, 0.8414, 0.4648, 0.8416, 0.4654, 0.8387, 0.4644, 0.827, 0.8042, 0.827, 0.8042, 0.827, 0.8042, 0.8362, 0.4605, 0.8362, 0.4605, 0.8382, 0.4635, 0.8382, 0.4635, 0.8382, 0.4635, 0.8385, 0.464, 0.8342, 0.4572, 0.8341, 0.4569, 0.8341, 0.4569, 0.8362, 0.4605, 0.8342, 0.4572, 0.8342, 0.4572, 0.8363, 0.4599, 0.8363, 0.4599, 0.8342, 0.4567, 0.8385, 0.464, 0.8385, 0.464, 0.8387, 0.4644, 0.8386, 0.4634, 0.839, 0.4639, 0.839, 0.4639, 0.2779, 0.3988, 0.2769, 0.3989, 0.2764, 0.358, 0.276, 0.3989, 0.2645, 0.3584, 0.2764, 0.358, 0.2997, 0.3977, 0.2966, 0.3979, 0.2884, 0.3576, 0.2543, 0.3995, 0.2381, 0.375, 0.2645, 0.3584, 0.8103, 0.802, 0.8109, 0.802, 0.8109, 0.8021, 0.8096, 0.802, 0.8102, 0.802, 0.8103, 0.8021, 0.8089, 0.8022, 0.8089, 0.8021, 0.8096, 0.802, 0.8089, 0.8022, 0.8083, 0.8022, 0.8083, 0.8021, 0.8109, 0.802, 0.8109, 0.802, 0.8103, 0.802, 0.827, 0.8042, 0.827, 0.8042, 0.827, 0.8042, 0.8096, 0.802, 0.8096, 0.802, 0.8096, 0.802, 0.8083, 0.8021, 0.8088, 0.8021, 0.8088, 0.8021, 0.8102, 0.802, 0.8102, 0.802, 0.8096, 0.802, 0.8109, 0.8021, 0.8103, 0.8021, 0.8103, 0.8021, 0.8756, 0.4434, 0.8744, 0.4476, 0.8744, 0.4476, 0.8294, 0.4806, 0.8305, 0.4793, 0.8305, 0.4793, 0.8321, 0.4802, 0.8321, 0.4802, 0.8407, 0.4774, 0.8312, 0.4783, 0.8413, 0.4751, 0.8407, 0.4774, 0.8225, 0.4894, 0.8225, 0.4894, 0.8167, 0.4985, 0.8229, 0.4925, 0.8171, 0.5001, 0.8171, 0.5001, 0.8225, 0.4894, 0.8294, 0.4806, 0.8294, 0.4838, 0.8167, 0.4985, 0.8225, 0.4894, 0.8229, 0.4925, 0.831, 0.4817, 0.8294, 0.4838, 0.8294, 0.4806, 0.8321, 0.4802, 0.831, 0.4817, 0.8305, 0.4793, 0.831, 0.4817, 0.831, 0.4817, 0.8321, 0.4802, 0.8305, 0.4793, 0.8312, 0.4783, 0.8312, 0.4783, 0.8294, 0.4838, 0.8294, 0.4838, 0.831, 0.4817, 0.8312, 0.4783, 0.8413, 0.4751, 0.8413, 0.4751, 0.7467, 0.2977, 0.7464, 0.2968, 0.7464, 0.2968, 0.8229, 0.4925, 0.8229, 0.4925, 0.8294, 0.4838, 0.8225, 0.4894, 0.8294, 0.4806, 0.8294, 0.4806])
me_cube_001.use_remesh_preserve_volume = False
me_cube_001.use_remesh_preserve_attributes = False
me_cube_001.use_mirror_vertex_groups = False
me_cube_001.update()

# ---- objects
ob_cube = bpy.data.objects.new('Cube', me_cube_001)

# ---- transforms, parenting, visibility, modifiers, constraints
ob_cube.location = (5.252, 0.04243, -0.01163)
ob_cube.lineart.crease_threshold = 0.0

# ---- collection membership
col_collection_1.objects.link(ob_cube)

# ---- scene / render settings (as saved in the file)
scene.frame_start = 1; scene.frame_end = 250; scene.frame_set(1)
scene.render.engine = 'BLENDER_EEVEE_NEXT'
scene.render.resolution_percentage = 50
scene.render.dither_intensity = 0.0
scene.cycles.use_denoising = False
scene.cycles.samples = 128
scene.cycles.sampling_pattern = 'TABULATED_SOBOL'
scene.cycles.light_sampling_threshold = 0.0
scene.cycles.use_adaptive_sampling = False
scene.cycles.use_light_tree = False
scene.cycles.blur_glossy = 0.0
scene.cycles.sample_clamp_indirect = 0.0
scene.view_settings.view_transform = 'Standard'
bpy.context.view_layer.update()

# ---- added for rendering (the .blend has no active camera and no usable light): camera, sun
cam_auto = bpy.data.cameras.new('AutoCamera')
cam_auto.lens = 50.0
cam_auto.sensor_width = 36.0
cam_auto.clip_end = 1000.0
ob_auto_camera = bpy.data.objects.new('AutoCamera', cam_auto)
scene.collection.objects.link(ob_auto_camera)
ob_auto_camera.location = (25.0377, -28.4162, 19.1607)
ob_auto_camera.rotation_euler = (1.09748, -7.21219e-08, 0.694738)
scene.camera = ob_auto_camera
light_auto_sun = bpy.data.lights.new('AutoSun', 'SUN')
light_auto_sun.energy = 3.0
light_auto_sun.angle = 0.0523599
ob_auto_sun = bpy.data.objects.new('AutoSun', light_auto_sun)
scene.collection.objects.link(ob_auto_sun)
ob_auto_sun.rotation_euler = (0.872665, 0.174533, 0.523599)
bpy.context.view_layer.update()
